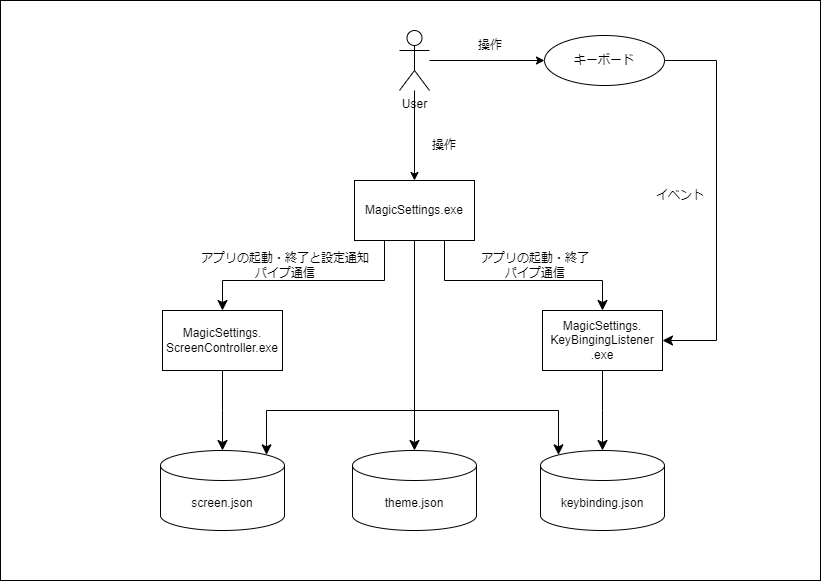

The diagram above was exported from draw.io. Its source (the exported page's mxGraphModel, read from the mxfile embedded in the PNG):
<mxGraphModel dx="1106" dy="1871" grid="1" gridSize="10" guides="1" tooltips="1" connect="1" arrows="1" fold="1" page="1" pageScale="1" pageWidth="827" pageHeight="1169" math="0" shadow="0">
  <root>
    <mxCell id="0" />
    <mxCell id="1" parent="0" />
    <mxCell id="2" value="" style="rounded=0;whiteSpace=wrap;html=1;fillColor=#FFFFFF;" vertex="1" parent="1">
      <mxGeometry y="-80" width="820" height="580" as="geometry" />
    </mxCell>
    <mxCell id="3" value="&lt;font color=&quot;#000000&quot;&gt;MagicSettings.exe&lt;/font&gt;" style="rounded=0;whiteSpace=wrap;html=1;strokeColor=#000000;fillColor=none;" vertex="1" parent="1">
      <mxGeometry x="354" y="100" width="120" height="60" as="geometry" />
    </mxCell>
    <mxCell id="4" value="screen.json" style="shape=cylinder3;whiteSpace=wrap;html=1;boundedLbl=1;backgroundOutline=1;size=15;strokeColor=#000000;fontColor=#000000;fillColor=none;" vertex="1" parent="1">
      <mxGeometry x="160" y="370" width="124" height="80" as="geometry" />
    </mxCell>
    <mxCell id="5" value="keybinding.json" style="shape=cylinder3;whiteSpace=wrap;html=1;boundedLbl=1;backgroundOutline=1;size=15;strokeColor=#000000;fontColor=#000000;fillColor=none;" vertex="1" parent="1">
      <mxGeometry x="540" y="370" width="124" height="80" as="geometry" />
    </mxCell>
    <mxCell id="6" value="theme.json" style="shape=cylinder3;whiteSpace=wrap;html=1;boundedLbl=1;backgroundOutline=1;size=15;strokeColor=#000000;fontColor=#000000;fillColor=none;" vertex="1" parent="1">
      <mxGeometry x="352" y="370" width="124" height="80" as="geometry" />
    </mxCell>
    <mxCell id="7" value="&lt;font color=&quot;#000000&quot;&gt;MagicSettings.&lt;br&gt;ScreenController.exe&lt;/font&gt;" style="rounded=0;whiteSpace=wrap;html=1;strokeColor=#000000;fillColor=none;" vertex="1" parent="1">
      <mxGeometry x="162" y="230" width="120" height="60" as="geometry" />
    </mxCell>
    <mxCell id="8" value="&lt;font color=&quot;#000000&quot;&gt;MagicSettings.&lt;br&gt;KeyBingingListener&lt;br&gt;.exe&lt;/font&gt;" style="rounded=0;whiteSpace=wrap;html=1;strokeColor=#000000;fillColor=none;" vertex="1" parent="1">
      <mxGeometry x="542" y="230" width="120" height="60" as="geometry" />
    </mxCell>
    <mxCell id="9" value="" style="edgeStyle=elbowEdgeStyle;elbow=vertical;endArrow=classic;html=1;curved=0;rounded=0;endSize=8;startSize=8;fontColor=#000000;exitX=0.5;exitY=1;exitDx=0;exitDy=0;entryX=0.5;entryY=0;entryDx=0;entryDy=0;entryPerimeter=0;strokeColor=#000000;" edge="1" parent="1" source="3" target="6">
      <mxGeometry width="50" height="50" relative="1" as="geometry">
        <mxPoint x="390" y="240" as="sourcePoint" />
        <mxPoint x="440" y="190" as="targetPoint" />
      </mxGeometry>
    </mxCell>
    <mxCell id="10" value="" style="edgeStyle=elbowEdgeStyle;elbow=vertical;endArrow=classic;html=1;curved=0;rounded=0;endSize=8;startSize=8;fontColor=#000000;exitX=0.5;exitY=1;exitDx=0;exitDy=0;entryX=0.855;entryY=0;entryDx=0;entryDy=4.35;entryPerimeter=0;strokeColor=#000000;" edge="1" parent="1" source="3" target="4">
      <mxGeometry width="50" height="50" relative="1" as="geometry">
        <mxPoint x="424" y="170" as="sourcePoint" />
        <mxPoint x="424" y="380" as="targetPoint" />
        <Array as="points">
          <mxPoint x="330" y="330" />
        </Array>
      </mxGeometry>
    </mxCell>
    <mxCell id="11" value="" style="edgeStyle=elbowEdgeStyle;elbow=vertical;endArrow=classic;html=1;curved=0;rounded=0;endSize=8;startSize=8;fontColor=#000000;exitX=0.5;exitY=1;exitDx=0;exitDy=0;entryX=0.145;entryY=0;entryDx=0;entryDy=4.35;entryPerimeter=0;strokeColor=#000000;" edge="1" parent="1" source="3" target="5">
      <mxGeometry width="50" height="50" relative="1" as="geometry">
        <mxPoint x="424" y="170" as="sourcePoint" />
        <mxPoint x="232" y="380" as="targetPoint" />
        <Array as="points">
          <mxPoint x="510" y="330" />
        </Array>
      </mxGeometry>
    </mxCell>
    <mxCell id="12" value="" style="edgeStyle=elbowEdgeStyle;elbow=vertical;endArrow=classic;html=1;curved=0;rounded=0;endSize=8;startSize=8;fontColor=#000000;exitX=0.5;exitY=1;exitDx=0;exitDy=0;entryX=0.5;entryY=0;entryDx=0;entryDy=0;entryPerimeter=0;strokeColor=#000000;" edge="1" parent="1" source="7" target="4">
      <mxGeometry width="50" height="50" relative="1" as="geometry">
        <mxPoint x="424" y="170" as="sourcePoint" />
        <mxPoint x="232" y="380" as="targetPoint" />
        <Array as="points">
          <mxPoint x="240" y="330" />
        </Array>
      </mxGeometry>
    </mxCell>
    <mxCell id="13" value="" style="edgeStyle=elbowEdgeStyle;elbow=vertical;endArrow=classic;html=1;curved=0;rounded=0;endSize=8;startSize=8;fontColor=#000000;exitX=0.5;exitY=1;exitDx=0;exitDy=0;entryX=0.5;entryY=0;entryDx=0;entryDy=0;entryPerimeter=0;strokeColor=#000000;" edge="1" parent="1" source="8" target="5">
      <mxGeometry width="50" height="50" relative="1" as="geometry">
        <mxPoint x="232" y="300" as="sourcePoint" />
        <mxPoint x="232" y="380" as="targetPoint" />
        <Array as="points">
          <mxPoint x="590" y="330" />
        </Array>
      </mxGeometry>
    </mxCell>
    <mxCell id="16" value="" style="edgeStyle=elbowEdgeStyle;elbow=vertical;endArrow=classic;html=1;curved=0;rounded=0;endSize=8;startSize=8;fontColor=#000000;exitX=0.75;exitY=1;exitDx=0;exitDy=0;entryX=0.5;entryY=0;entryDx=0;entryDy=0;strokeColor=#000000;" edge="1" parent="1" source="3" target="8">
      <mxGeometry width="50" height="50" relative="1" as="geometry">
        <mxPoint x="424" y="170" as="sourcePoint" />
        <mxPoint x="612" y="380" as="targetPoint" />
        <Array as="points">
          <mxPoint x="540" y="200" />
        </Array>
      </mxGeometry>
    </mxCell>
    <mxCell id="17" value="" style="edgeStyle=elbowEdgeStyle;elbow=vertical;endArrow=classic;html=1;curved=0;rounded=0;endSize=8;startSize=8;fontColor=#000000;exitX=0.25;exitY=1;exitDx=0;exitDy=0;entryX=0.5;entryY=0;entryDx=0;entryDy=0;strokeColor=#000000;" edge="1" parent="1" source="3" target="7">
      <mxGeometry width="50" height="50" relative="1" as="geometry">
        <mxPoint x="448" y="168.98000000000002" as="sourcePoint" />
        <mxPoint x="612" y="240" as="targetPoint" />
        <Array as="points">
          <mxPoint x="310" y="200" />
        </Array>
      </mxGeometry>
    </mxCell>
    <mxCell id="18" value="アプリの起動・終了と設定通知&lt;br&gt;パイプ通信" style="text;html=1;strokeColor=none;fillColor=none;align=center;verticalAlign=middle;whiteSpace=wrap;rounded=0;fontColor=#000000;" vertex="1" parent="1">
      <mxGeometry x="200" y="170" width="170" height="30" as="geometry" />
    </mxCell>
    <mxCell id="19" value="アプリの起動・終了&lt;br&gt;パイプ通信" style="text;html=1;strokeColor=none;fillColor=none;align=center;verticalAlign=middle;whiteSpace=wrap;rounded=0;fontColor=#000000;" vertex="1" parent="1">
      <mxGeometry x="480" y="170" width="110" height="30" as="geometry" />
    </mxCell>
    <mxCell id="20" value="操作" style="text;html=1;strokeColor=none;fillColor=none;align=center;verticalAlign=middle;whiteSpace=wrap;rounded=0;fontColor=#000000;" vertex="1" parent="1">
      <mxGeometry x="414" y="50" width="60" height="30" as="geometry" />
    </mxCell>
    <mxCell id="25" style="edgeStyle=none;html=1;entryX=0.5;entryY=0;entryDx=0;entryDy=0;strokeColor=#000000;fontColor=#000000;" edge="1" parent="1" source="21" target="3">
      <mxGeometry relative="1" as="geometry" />
    </mxCell>
    <mxCell id="27" style="edgeStyle=none;html=1;strokeColor=#000000;fontColor=#000000;" edge="1" parent="1" source="21" target="26">
      <mxGeometry relative="1" as="geometry" />
    </mxCell>
    <mxCell id="21" value="User" style="shape=umlActor;verticalLabelPosition=bottom;verticalAlign=top;html=1;outlineConnect=0;strokeColor=#000000;fontColor=#000000;fillColor=none;" vertex="1" parent="1">
      <mxGeometry x="399" y="-50" width="30" height="60" as="geometry" />
    </mxCell>
    <mxCell id="26" value="キーボード" style="ellipse;whiteSpace=wrap;html=1;strokeColor=#000000;fontColor=#000000;fillColor=none;" vertex="1" parent="1">
      <mxGeometry x="544" y="-45" width="120" height="50" as="geometry" />
    </mxCell>
    <mxCell id="28" value="操作" style="text;html=1;strokeColor=none;fillColor=none;align=center;verticalAlign=middle;whiteSpace=wrap;rounded=0;fontColor=#000000;" vertex="1" parent="1">
      <mxGeometry x="460" y="-50" width="60" height="30" as="geometry" />
    </mxCell>
    <mxCell id="30" value="" style="edgeStyle=elbowEdgeStyle;elbow=vertical;endArrow=classic;html=1;curved=0;rounded=0;endSize=8;startSize=8;fontColor=#000000;exitX=1;exitY=0.5;exitDx=0;exitDy=0;strokeColor=#000000;" edge="1" parent="1" source="26" target="8">
      <mxGeometry width="50" height="50" relative="1" as="geometry">
        <mxPoint x="620" y="95" as="sourcePoint" />
        <mxPoint x="778" y="165" as="targetPoint" />
        <Array as="points">
          <mxPoint x="716" y="135" />
        </Array>
      </mxGeometry>
    </mxCell>
    <mxCell id="31" value="イベント" style="text;html=1;strokeColor=none;fillColor=none;align=center;verticalAlign=middle;whiteSpace=wrap;rounded=0;fontColor=#000000;" vertex="1" parent="1">
      <mxGeometry x="650" y="100" width="60" height="30" as="geometry" />
    </mxCell>
  </root>
</mxGraphModel>